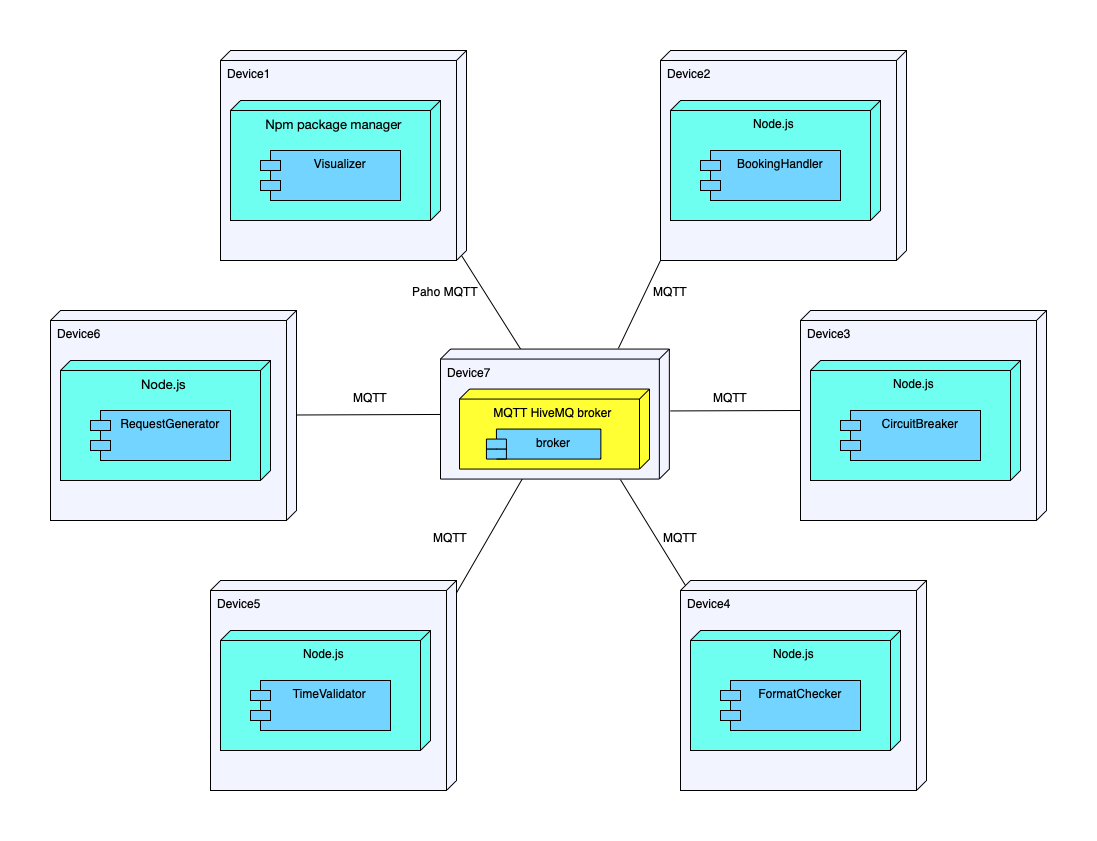

The diagram above was exported from draw.io. Its source (the exported page's mxGraphModel, read from the mxfile embedded in the PNG):
<mxGraphModel dx="2013" dy="637" grid="1" gridSize="10" guides="1" tooltips="1" connect="1" arrows="1" fold="1" page="1" pageScale="1" pageWidth="827" pageHeight="1169" math="0" shadow="0">
  <root>
    <mxCell id="0" />
    <mxCell id="1" parent="0" />
    <mxCell id="Ba61V2764Sn_WRiMHezZ-9" value="Device4" style="verticalAlign=top;align=left;shape=cube;size=10;direction=south;fontStyle=0;html=1;boundedLbl=1;spacingLeft=5;fillColor=#F2F4FF;" parent="1" vertex="1">
      <mxGeometry x="560" y="530" width="246" height="210" as="geometry" />
    </mxCell>
    <mxCell id="Ba61V2764Sn_WRiMHezZ-10" value="Node.js" style="verticalAlign=top;align=center;shape=cube;size=10;direction=south;html=1;boundedLbl=1;spacingLeft=5;fillColor=#6EFFF0;" parent="Ba61V2764Sn_WRiMHezZ-9" vertex="1">
      <mxGeometry width="210" height="120" relative="1" as="geometry">
        <mxPoint x="10" y="50" as="offset" />
      </mxGeometry>
    </mxCell>
    <mxCell id="Ba61V2764Sn_WRiMHezZ-23" value="FormatChecker" style="shape=module;align=left;spacingLeft=20;align=center;verticalAlign=top;fillColor=#73D5FF;" parent="Ba61V2764Sn_WRiMHezZ-9" vertex="1">
      <mxGeometry x="40" y="100" width="140" height="50" as="geometry" />
    </mxCell>
    <mxCell id="Ba61V2764Sn_WRiMHezZ-12" value="" style="endArrow=none;html=1;rounded=0;entryX=1;entryY=1;entryDx=0;entryDy=0;entryPerimeter=0;exitX=-0.004;exitY=0.223;exitDx=0;exitDy=0;exitPerimeter=0;" parent="1" source="Ba61V2764Sn_WRiMHezZ-39" target="Ba61V2764Sn_WRiMHezZ-58" edge="1">
      <mxGeometry width="50" height="50" relative="1" as="geometry">
        <mxPoint x="500" y="290" as="sourcePoint" />
        <mxPoint x="570" y="265" as="targetPoint" />
        <Array as="points" />
      </mxGeometry>
    </mxCell>
    <mxCell id="Ba61V2764Sn_WRiMHezZ-13" value="" style="endArrow=none;html=1;rounded=0;exitX=0.063;exitY=0.002;exitDx=0;exitDy=0;exitPerimeter=0;entryX=0.997;entryY=0.642;entryDx=0;entryDy=0;entryPerimeter=0;" parent="1" source="Ba61V2764Sn_WRiMHezZ-52" target="Ba61V2764Sn_WRiMHezZ-39" edge="1">
      <mxGeometry width="50" height="50" relative="1" as="geometry">
        <mxPoint x="280" y="500" as="sourcePoint" />
        <mxPoint x="370" y="430" as="targetPoint" />
      </mxGeometry>
    </mxCell>
    <mxCell id="Ba61V2764Sn_WRiMHezZ-14" value="" style="endArrow=none;html=1;rounded=0;entryX=0;entryY=0.65;entryDx=0;entryDy=0;entryPerimeter=0;exitX=0;exitY=0;exitDx=205;exitDy=5;exitPerimeter=0;" parent="1" source="Ba61V2764Sn_WRiMHezZ-55" target="Ba61V2764Sn_WRiMHezZ-39" edge="1">
      <mxGeometry width="50" height="50" relative="1" as="geometry">
        <mxPoint x="250" y="270" as="sourcePoint" />
        <mxPoint x="340" y="330" as="targetPoint" />
      </mxGeometry>
    </mxCell>
    <mxCell id="Ba61V2764Sn_WRiMHezZ-15" value="" style="endArrow=none;html=1;rounded=0;entryX=0;entryY=0;entryDx=5;entryDy=241;entryPerimeter=0;exitX=1.004;exitY=0.214;exitDx=0;exitDy=0;exitPerimeter=0;" parent="1" source="Ba61V2764Sn_WRiMHezZ-39" target="Ba61V2764Sn_WRiMHezZ-9" edge="1">
      <mxGeometry width="50" height="50" relative="1" as="geometry">
        <mxPoint x="490" y="440" as="sourcePoint" />
        <mxPoint x="520" y="430" as="targetPoint" />
      </mxGeometry>
    </mxCell>
    <mxCell id="Ba61V2764Sn_WRiMHezZ-16" value="Paho MQTT" style="text;html=1;strokeColor=none;fillColor=none;align=center;verticalAlign=middle;whiteSpace=wrap;rounded=0;rotation=0;" parent="1" vertex="1">
      <mxGeometry x="290" y="221.44" width="70" height="38.56" as="geometry" />
    </mxCell>
    <mxCell id="Ba61V2764Sn_WRiMHezZ-17" value="MQTT" style="text;html=1;strokeColor=none;fillColor=none;align=center;verticalAlign=middle;whiteSpace=wrap;rounded=0;rotation=0;" parent="1" vertex="1">
      <mxGeometry x="300" y="480" width="60" height="13.96" as="geometry" />
    </mxCell>
    <mxCell id="Ba61V2764Sn_WRiMHezZ-39" value="Device7" style="verticalAlign=top;align=left;shape=cube;size=10;direction=south;fontStyle=0;html=1;boundedLbl=1;spacingLeft=5;fillColor=#F2F4FF;" parent="1" vertex="1">
      <mxGeometry x="320" y="298.56" width="228.84" height="130" as="geometry" />
    </mxCell>
    <mxCell id="Ba61V2764Sn_WRiMHezZ-40" value="MQTT HiveMQ broker" style="verticalAlign=top;align=center;shape=cube;size=10;direction=south;html=1;boundedLbl=1;spacingLeft=5;fillColor=#FFFF33;" parent="Ba61V2764Sn_WRiMHezZ-39" vertex="1">
      <mxGeometry width="190" height="80" relative="1" as="geometry">
        <mxPoint x="19" y="40" as="offset" />
      </mxGeometry>
    </mxCell>
    <mxCell id="Ba61V2764Sn_WRiMHezZ-41" value="broker" style="shape=module;align=left;spacingLeft=20;align=center;verticalAlign=top;fillColor=#73D5FF;" parent="Ba61V2764Sn_WRiMHezZ-39" vertex="1">
      <mxGeometry x="45.93" y="80" width="114.42" height="30" as="geometry" />
    </mxCell>
    <mxCell id="Ba61V2764Sn_WRiMHezZ-52" value="Device5" style="verticalAlign=top;align=left;shape=cube;size=10;direction=south;fontStyle=0;html=1;boundedLbl=1;spacingLeft=5;fillColor=#F2F4FF;" parent="1" vertex="1">
      <mxGeometry x="90" y="530" width="246" height="210" as="geometry" />
    </mxCell>
    <mxCell id="Ba61V2764Sn_WRiMHezZ-53" value="Node.js" style="verticalAlign=top;align=center;shape=cube;size=10;direction=south;html=1;boundedLbl=1;spacingLeft=5;fillColor=#6EFFF0;" parent="Ba61V2764Sn_WRiMHezZ-52" vertex="1">
      <mxGeometry width="210" height="120" relative="1" as="geometry">
        <mxPoint x="10" y="50" as="offset" />
      </mxGeometry>
    </mxCell>
    <mxCell id="Ba61V2764Sn_WRiMHezZ-54" value="TimeValidator" style="shape=module;align=left;spacingLeft=20;align=center;verticalAlign=top;fillColor=#73D5FF;" parent="Ba61V2764Sn_WRiMHezZ-52" vertex="1">
      <mxGeometry x="40" y="100" width="140" height="50" as="geometry" />
    </mxCell>
    <mxCell id="Ba61V2764Sn_WRiMHezZ-55" value="Device1" style="verticalAlign=top;align=left;shape=cube;size=10;direction=south;fontStyle=0;html=1;boundedLbl=1;spacingLeft=5;fillColor=#F2F4FF;" parent="1" vertex="1">
      <mxGeometry x="100" width="246" height="210" as="geometry" />
    </mxCell>
    <mxCell id="Ba61V2764Sn_WRiMHezZ-56" value="&lt;p style=&quot;margin: 0px ; font-stretch: normal ; font-size: 13px ; line-height: normal ; font-family: &amp;#34;helvetica neue&amp;#34;&quot;&gt;Npm package manager&lt;/p&gt;" style="verticalAlign=top;align=center;shape=cube;size=10;direction=south;html=1;boundedLbl=1;spacingLeft=5;fillColor=#6EFFF0;" parent="Ba61V2764Sn_WRiMHezZ-55" vertex="1">
      <mxGeometry width="210" height="120" relative="1" as="geometry">
        <mxPoint x="10" y="50" as="offset" />
      </mxGeometry>
    </mxCell>
    <mxCell id="Ba61V2764Sn_WRiMHezZ-57" value="Visualizer" style="shape=module;align=left;spacingLeft=20;align=center;verticalAlign=top;fillColor=#73D5FF;" parent="Ba61V2764Sn_WRiMHezZ-55" vertex="1">
      <mxGeometry x="40" y="100" width="140" height="50" as="geometry" />
    </mxCell>
    <mxCell id="Ba61V2764Sn_WRiMHezZ-58" value="Device2" style="verticalAlign=top;align=left;shape=cube;size=10;direction=south;fontStyle=0;html=1;boundedLbl=1;spacingLeft=5;fillColor=#F2F4FF;" parent="1" vertex="1">
      <mxGeometry x="540" width="246" height="210" as="geometry" />
    </mxCell>
    <mxCell id="Ba61V2764Sn_WRiMHezZ-59" value="Node.js" style="verticalAlign=top;align=center;shape=cube;size=10;direction=south;html=1;boundedLbl=1;spacingLeft=5;fillColor=#6EFFF0;" parent="Ba61V2764Sn_WRiMHezZ-58" vertex="1">
      <mxGeometry width="210" height="120" relative="1" as="geometry">
        <mxPoint x="10" y="50" as="offset" />
      </mxGeometry>
    </mxCell>
    <mxCell id="Ba61V2764Sn_WRiMHezZ-60" value="BookingHandler" style="shape=module;align=left;spacingLeft=20;align=center;verticalAlign=top;fillColor=#73D5FF;" parent="Ba61V2764Sn_WRiMHezZ-58" vertex="1">
      <mxGeometry x="40" y="100" width="140" height="50" as="geometry" />
    </mxCell>
    <mxCell id="Ba61V2764Sn_WRiMHezZ-61" value="MQTT" style="text;html=1;strokeColor=none;fillColor=none;align=center;verticalAlign=middle;whiteSpace=wrap;rounded=0;rotation=0;" parent="1" vertex="1">
      <mxGeometry x="520" y="233.74" width="60" height="13.96" as="geometry" />
    </mxCell>
    <mxCell id="Ba61V2764Sn_WRiMHezZ-62" value="MQTT" style="text;html=1;strokeColor=none;fillColor=none;align=center;verticalAlign=middle;whiteSpace=wrap;rounded=0;rotation=0;" parent="1" vertex="1">
      <mxGeometry x="530" y="480" width="60" height="13.96" as="geometry" />
    </mxCell>
    <mxCell id="VTHmRaJ281JIkA3vxqQc-4" value="Device3" style="verticalAlign=top;align=left;shape=cube;size=10;direction=south;fontStyle=0;html=1;boundedLbl=1;spacingLeft=5;fillColor=#F2F4FF;" parent="1" vertex="1">
      <mxGeometry x="680" y="260" width="246" height="210" as="geometry" />
    </mxCell>
    <mxCell id="VTHmRaJ281JIkA3vxqQc-5" value="Node.js" style="verticalAlign=top;align=center;shape=cube;size=10;direction=south;html=1;boundedLbl=1;spacingLeft=5;fillColor=#6EFFF0;" parent="VTHmRaJ281JIkA3vxqQc-4" vertex="1">
      <mxGeometry width="210" height="120" relative="1" as="geometry">
        <mxPoint x="10" y="50" as="offset" />
      </mxGeometry>
    </mxCell>
    <mxCell id="VTHmRaJ281JIkA3vxqQc-6" value="CircuitBreaker" style="shape=module;align=left;spacingLeft=20;align=center;verticalAlign=top;fillColor=#73D5FF;" parent="VTHmRaJ281JIkA3vxqQc-4" vertex="1">
      <mxGeometry x="40" y="100" width="140" height="50" as="geometry" />
    </mxCell>
    <mxCell id="VTHmRaJ281JIkA3vxqQc-7" value="Device6" style="verticalAlign=top;align=left;shape=cube;size=10;direction=south;fontStyle=0;html=1;boundedLbl=1;spacingLeft=5;fillColor=#F2F4FF;" parent="1" vertex="1">
      <mxGeometry x="-70" y="260" width="246" height="210" as="geometry" />
    </mxCell>
    <mxCell id="VTHmRaJ281JIkA3vxqQc-8" value="&lt;p style=&quot;margin: 0px ; font-stretch: normal ; font-size: 13px ; line-height: normal ; font-family: &amp;#34;helvetica neue&amp;#34;&quot;&gt;Node.js&lt;/p&gt;" style="verticalAlign=top;align=center;shape=cube;size=10;direction=south;html=1;boundedLbl=1;spacingLeft=5;fillColor=#6EFFF0;" parent="VTHmRaJ281JIkA3vxqQc-7" vertex="1">
      <mxGeometry width="210" height="120" relative="1" as="geometry">
        <mxPoint x="10" y="50" as="offset" />
      </mxGeometry>
    </mxCell>
    <mxCell id="VTHmRaJ281JIkA3vxqQc-9" value="RequestGenerator" style="shape=module;align=left;spacingLeft=20;align=center;verticalAlign=top;fillColor=#73D5FF;" parent="VTHmRaJ281JIkA3vxqQc-7" vertex="1">
      <mxGeometry x="40" y="100" width="140" height="50" as="geometry" />
    </mxCell>
    <mxCell id="VTHmRaJ281JIkA3vxqQc-11" value="MQTT" style="text;html=1;strokeColor=none;fillColor=none;align=center;verticalAlign=middle;whiteSpace=wrap;rounded=0;rotation=0;" parent="1" vertex="1">
      <mxGeometry x="580" y="340" width="60" height="13.96" as="geometry" />
    </mxCell>
    <mxCell id="VTHmRaJ281JIkA3vxqQc-13" value="" style="endArrow=none;html=1;rounded=0;exitX=0.476;exitY=-0.004;exitDx=0;exitDy=0;exitPerimeter=0;" parent="1" source="Ba61V2764Sn_WRiMHezZ-39" edge="1">
      <mxGeometry width="50" height="50" relative="1" as="geometry">
        <mxPoint x="548.8382400000003" y="364.0799999999999" as="sourcePoint" />
        <mxPoint x="680" y="360" as="targetPoint" />
      </mxGeometry>
    </mxCell>
    <mxCell id="VTHmRaJ281JIkA3vxqQc-14" value="" style="endArrow=none;html=1;rounded=0;exitX=1.004;exitY=0.214;exitDx=0;exitDy=0;exitPerimeter=0;entryX=0.503;entryY=1;entryDx=0;entryDy=0;entryPerimeter=0;" parent="1" target="Ba61V2764Sn_WRiMHezZ-39" edge="1">
      <mxGeometry width="50" height="50" relative="1" as="geometry">
        <mxPoint x="175.99824000000007" y="364.48999999999995" as="sourcePoint" />
        <mxPoint x="310" y="364" as="targetPoint" />
      </mxGeometry>
    </mxCell>
    <mxCell id="iUui4HLsjACSgJ354DIl-1" value="MQTT" style="text;html=1;strokeColor=none;fillColor=none;align=center;verticalAlign=middle;whiteSpace=wrap;rounded=0;rotation=0;" vertex="1" parent="1">
      <mxGeometry x="220" y="340" width="60" height="13.96" as="geometry" />
    </mxCell>
  </root>
</mxGraphModel>